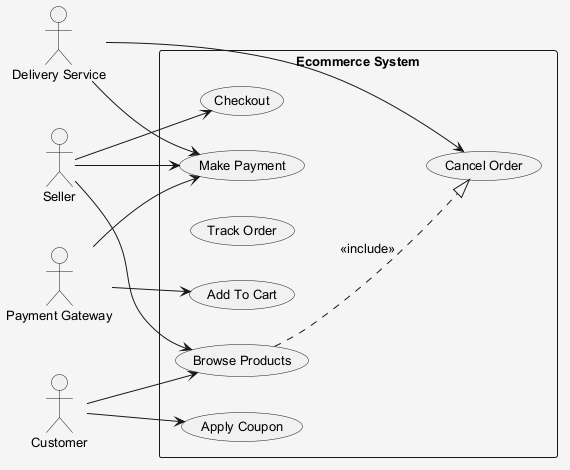

The diagram above was rendered by PlantUML. Its source (embedded in the PNG):
@startuml
skinparam shadowing false
skinparam backgroundColor #F5F5F5
skinparam defaultFontSize 13
left to right direction
actor "Seller" as Seller
actor "Delivery Service" as DeliveryService
actor "Customer" as Customer
actor "Payment Gateway" as PaymentGateway
rectangle "Ecommerce System" {
  usecase "Cancel Order" as UC_CancelOrder
  usecase "Apply Coupon" as UC_ApplyCoupon
  usecase "Browse Products" as UC_BrowseProducts
  usecase "Track Order" as UC_TrackOrder
  usecase "Add To Cart" as UC_AddToCart
  usecase "Checkout" as UC_Checkout
  usecase "Make Payment" as UC_MakePayment
}
Seller --> UC_MakePayment
Seller --> UC_BrowseProducts
Seller --> UC_Checkout
DeliveryService --> UC_MakePayment
DeliveryService --> UC_CancelOrder
Customer --> UC_BrowseProducts
Customer --> UC_ApplyCoupon
PaymentGateway --> UC_AddToCart
PaymentGateway --> UC_MakePayment
UC_BrowseProducts ..|> UC_CancelOrder : <<include>>
@enduml